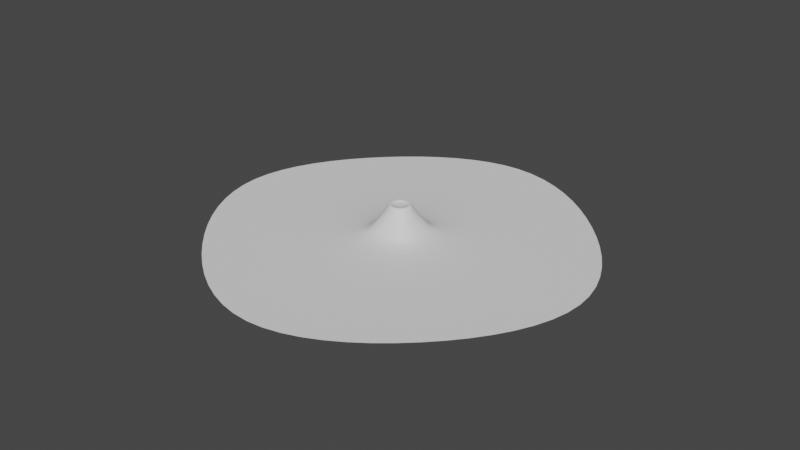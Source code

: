 # Source: AntAssets.blend  (saved by Blender 3.0.42; exported with 4.5.12 LTS)
import bpy
from mathutils import Matrix  # noqa: F401  (used for matrix-valued properties, if any)

bpy.ops.wm.read_factory_settings(use_empty=True)
scene = bpy.context.scene
scene.name = 'Scene'

# ---- collections
col_collection = bpy.data.collections.new('Collection'); scene.collection.children.link(col_collection)

# ---- world
world_world = bpy.data.worlds.new('World'); scene.world = world_world
world_world.use_nodes = True; world_world.node_tree.nodes.clear()
_N = world_world.node_tree.nodes; _L = world_world.node_tree.links
n0 = _N.new('ShaderNodeOutputWorld'); n0.name = 'World Output'; n0.location = (300, 300)
n1 = _N.new('ShaderNodeBackground'); n1.name = 'Background'; n1.location = (10, 300)
n1.inputs[0].default_value = (0.05088, 0.05088, 0.05088, 1.0)
_L.new(n1.outputs[0], n0.inputs[0])
n0.is_active_output = True
world_world.color = (0.05088, 0.05088, 0.05088)
world_world.use_sun_shadow = False
world_world.sun_shadow_jitter_overblur = 0.0

# ---- meshes
me_sphere = bpy.data.meshes.new('Sphere')
me_sphere.from_pydata([(0.0, 0.5, 2.388), (0.0, 0.866, 2.022), (0.0, 1.0, 1.522), (0.0, 0.866, 1.022), (0.0, 0.5, 0.8528), (0.3536, 0.3536, 2.388), (0.6124, 0.6124, 2.022), (0.7071, 0.7071, 1.522), (0.6124, 0.6124, 1.022), (0.3536, 0.3536, 0.8528), (0.5, -1.868e-08, 2.388), (0.866, 1.112e-08, 2.022), (1.0, 1.112e-08, 1.522), (0.866, -1.868e-08, 1.022), (0.5, -2.498e-08, 0.8528), (0.3536, -0.3536, 2.388), (0.6124, -0.6124, 2.022), (0.7071, -0.7071, 1.522), (0.6124, -0.6124, 1.022), (0.3536, -0.3536, 0.8528), (-2.759e-08, -0.5, 2.388), (3.201e-08, -0.866, 2.022), (2.213e-09, -1.0, 1.522), (3.201e-08, -0.866, 1.022), (2.213e-09, -0.5, 0.8528), (-6.182e-08, -8.271e-08, 2.522), (0.0, 0.5, 0.6488), (0.0, 0.866, 0.4639), (0.0, 1.0, 0.0), (0.3536, 0.3536, 0.6488), (0.6124, 0.6124, 0.4639), (0.7071, 0.7071, 0.0), (0.5, -9.471e-08, 0.6488), (0.866, -5.698e-08, 0.4639), (1.0, -5.698e-08, 0.0), (0.3536, -0.3536, 0.6488), (0.6124, -0.6124, 0.4639), (0.7071, -0.7071, 0.0), (-2.759e-08, -0.5, 0.6488), (3.201e-08, -0.866, 0.4639), (2.213e-09, -1.0, 0.0), (2.569, -0.8319, 0.0), (2.386, -1.272, 0.0), (2.569, -0.8319, 0.3397), (2.386, -1.272, 0.3397), (0.7214, -0.06572, 0.0), (0.5386, -0.5063, 0.0), (0.7214, -0.06572, 0.3397), (0.5386, -0.5063, 0.3397), (0.5386, -0.5063, 1.842), (0.7214, -0.06572, 1.842), (0.5386, -0.5063, 1.242), (0.7214, -0.06572, 1.242), (2.386, -1.272, 1.842), (2.569, -0.8319, 1.842), (2.386, -1.272, 1.242), (2.569, -0.8319, 1.242), (0.0, 0.5, -2.388), (0.0, 0.866, -2.022), (0.0, 1.0, -1.522), (0.0, 0.866, -1.022), (0.0, 0.5, -0.8528), (0.3536, 0.3536, -2.388), (0.6124, 0.6124, -2.022), (0.7071, 0.7071, -1.522), (0.6124, 0.6124, -1.022), (0.3536, 0.3536, -0.8528), (0.5, -1.868e-08, -2.388), (0.866, 1.112e-08, -2.022), (1.0, 1.112e-08, -1.522), (0.866, -1.868e-08, -1.022), (0.5, -2.498e-08, -0.8528), (0.3536, -0.3536, -2.388), (0.6124, -0.6124, -2.022), (0.7071, -0.7071, -1.522), (0.6124, -0.6124, -1.022), (0.3536, -0.3536, -0.8528), (-2.759e-08, -0.5, -2.388), (3.201e-08, -0.866, -2.022), (2.213e-09, -1.0, -1.522), (3.201e-08, -0.866, -1.022), (2.213e-09, -0.5, -0.8528), (-6.182e-08, -8.271e-08, -2.522), (0.0, 0.5, -0.6488), (0.0, 0.866, -0.4639), (0.3536, 0.3536, -0.6488), (0.6124, 0.6124, -0.4639), (0.5, -9.471e-08, -0.6488), (0.866, -5.698e-08, -0.4639), (0.3536, -0.3536, -0.6488), (0.6124, -0.6124, -0.4639), (-2.759e-08, -0.5, -0.6488), (3.201e-08, -0.866, -0.4639), (2.569, -0.8319, -0.3397), (2.386, -1.272, -0.3397), (0.7214, -0.06572, -0.3397), (0.5386, -0.5063, -0.3397), (0.5386, -0.5063, -1.842), (0.7214, -0.06572, -1.842), (0.5386, -0.5063, -1.242), (0.7214, -0.06572, -1.242), (2.386, -1.272, -1.842), (2.569, -0.8319, -1.842), (2.386, -1.272, -1.242), (2.569, -0.8319, -1.242), (9.053e-08, 1.33, 2.614), (0.3963, 1.33, 2.535), (0.7323, 1.33, 2.311), (0.9568, 1.33, 1.975), (1.036, 1.33, 1.578), (9.053e-08, 2.593, 2.614), (0.7323, 2.593, 2.311), (1.036, 2.593, 1.578), (9.053e-08, 2.032, 2.614), (0.3963, 2.032, 2.535), (0.7323, 2.032, 2.311), (0.9568, 2.032, 1.975), (1.036, 2.032, 1.578), (9.053e-08, 1.33, 0.5427), (0.3963, 1.33, 0.6215), (0.7323, 1.33, 0.846), (0.9568, 1.33, 1.182), (9.053e-08, 2.593, 0.5427), (0.7323, 2.593, 0.846), (9.053e-08, 2.032, 0.5427), (0.3963, 2.032, 0.6215), (0.7323, 2.032, 0.846), (0.9568, 2.032, 1.182), (0.0, 1.33, 2.712), (0.4346, 1.33, 2.627), (0.803, 1.33, 2.381), (1.049, 1.33, 2.013), (1.136, 1.33, 1.578), (0.0, 2.593, 2.712), (0.803, 2.593, 2.381), (1.136, 2.593, 1.578), (0.0, 2.032, 2.712), (0.4346, 2.032, 2.627), (0.803, 2.032, 2.381), (1.049, 2.032, 2.013), (1.136, 2.032, 1.578), (0.0, 1.33, 0.4446), (0.4346, 1.33, 0.5291), (0.803, 1.33, 0.7753), (1.049, 1.33, 1.144), (0.0, 2.593, 0.4446), (0.803, 2.593, 0.7753), (0.0, 2.032, 0.4446), (0.4346, 2.032, 0.5291), (0.803, 2.032, 0.7753), (1.049, 2.032, 1.144)], [], [(3, 2, 7, 8), (1, 0, 5, 6), (4, 3, 8, 9), (2, 1, 6, 7), (0, 25, 5), (9, 8, 13, 14), (7, 6, 11, 12), (5, 25, 10), (8, 7, 12, 13), (6, 5, 10, 11), (14, 13, 18, 19), (12, 11, 16, 17), (10, 25, 15), (13, 12, 17, 18), (11, 10, 15, 16), (19, 18, 23, 24), (17, 16, 21, 22), (15, 25, 20), (18, 17, 22, 23), (16, 15, 20, 21), (27, 26, 29, 30), (28, 27, 30, 31), (38, 35, 19, 24), (31, 30, 33, 34), (30, 29, 32, 33), (34, 33, 36, 37), (33, 32, 35, 36), (37, 36, 39, 40), (36, 35, 38, 39), (46, 42, 44, 48), (32, 29, 9, 14), (29, 26, 4, 9), (41, 45, 47, 43), (44, 43, 47, 48), (42, 41, 43, 44), (46, 45, 41, 42), (48, 47, 45, 46), (35, 32, 14, 19), (49, 50, 52, 51), (51, 52, 56, 55), (55, 56, 54, 53), (53, 54, 50, 49), (51, 55, 53, 49), (56, 52, 50, 54), (60, 65, 64, 59), (58, 63, 62, 57), (61, 66, 65, 60), (59, 64, 63, 58), (57, 62, 82), (66, 71, 70, 65), (64, 69, 68, 63), (62, 67, 82), (65, 70, 69, 64), (63, 68, 67, 62), (71, 76, 75, 70), (69, 74, 73, 68), (67, 72, 82), (70, 75, 74, 69), (68, 73, 72, 67), (76, 81, 80, 75), (74, 79, 78, 73), (72, 77, 82), (75, 80, 79, 74), (73, 78, 77, 72), (84, 86, 85, 83), (28, 31, 86, 84), (91, 81, 76, 89), (31, 34, 88, 86), (86, 88, 87, 85), (34, 37, 90, 88), (88, 90, 89, 87), (37, 40, 92, 90), (90, 92, 91, 89), (46, 96, 94, 42), (87, 71, 66, 85), (85, 66, 61, 83), (41, 93, 95, 45), (94, 96, 95, 93), (42, 94, 93, 41), (96, 46, 45, 95), (89, 76, 71, 87), (97, 99, 100, 98), (99, 103, 104, 100), (103, 101, 102, 104), (101, 97, 98, 102), (99, 97, 101, 103), (104, 102, 98, 100), (114, 113, 110), (114, 111, 115), (109, 108, 116, 117), (108, 107, 115, 116), (107, 106, 114, 115), (106, 105, 113, 114), (115, 111, 116), (117, 116, 112), (125, 122, 124), (125, 126, 123), (109, 117, 127, 121), (121, 127, 126, 120), (120, 126, 125, 119), (119, 125, 124, 118), (126, 127, 123), (117, 112, 127), (137, 133, 136), (137, 138, 134), (132, 140, 139, 131), (131, 139, 138, 130), (130, 138, 137, 129), (129, 137, 136, 128), (138, 139, 134), (140, 135, 139), (148, 147, 145), (148, 146, 149), (132, 144, 150, 140), (144, 143, 149, 150), (143, 142, 148, 149), (142, 141, 147, 148), (149, 146, 150), (140, 150, 135), (105, 106, 129, 128), (106, 107, 130, 129), (107, 108, 131, 130), (108, 109, 132, 131), (111, 114, 137, 134), (113, 105, 128, 136), (114, 110, 133, 137), (110, 113, 136, 133), (116, 111, 134, 139), (112, 116, 139, 135), (119, 118, 141, 142), (120, 119, 142, 143), (121, 120, 143, 144), (109, 121, 144, 132), (125, 123, 146, 148), (118, 124, 147, 141), (122, 125, 148, 145), (124, 122, 145, 147), (123, 127, 150, 146), (127, 112, 135, 150)])
_uv = me_sphere.uv_layers.new(name='UVMap')
_uv.uv.foreach_set('vector', [0.75, 0.3333, 0.75, 0.5, 0.625, 0.5, 0.625, 0.3333, 0.75, 0.6667, 0.75, 0.8333, 0.625, 0.8333, 0.625, 0.6667, 0.75, 0.1667, 0.75, 0.3333, 0.625, 0.3333, 0.625, 0.1667, 0.75, 0.5, 0.75, 0.6667, 0.625, 0.6667, 0.625, 0.5, 0.75, 0.8333, 0.6875, 1.0, 0.625, 0.8333, 0.625, 0.1667, 0.625, 0.3333, 0.5, 0.3333, 0.5, 0.1667, 0.625, 0.5, 0.625, 0.6667, 0.5, 0.6667, 0.5, 0.5, 0.625, 0.8333, 0.5625, 1.0, 0.5, 0.8333, 0.625, 0.3333, 0.625, 0.5, 0.5, 0.5, 0.5, 0.3333, 0.625, 0.6667, 0.625, 0.8333, 0.5, 0.8333, 0.5, 0.6667, 0.5, 0.1667, 0.5, 0.3333, 0.375, 0.3333, 0.375, 0.1667, 0.5, 0.5, 0.5, 0.6667, 0.375, 0.6667, 0.375, 0.5, 0.5, 0.8333, 0.4375, 1.0, 0.375, 0.8333, 0.5, 0.3333, 0.5, 0.5, 0.375, 0.5, 0.375, 0.3333, 0.5, 0.6667, 0.5, 0.8333, 0.375, 0.8333, 0.375, 0.6667, 0.375, 0.1667, 0.375, 0.3333, 0.25, 0.3333, 0.25, 0.1667, 0.375, 0.5, 0.375, 0.6667, 0.25, 0.6667, 0.25, 0.5, 0.375, 0.8333, 0.3125, 1.0, 0.25, 0.8333, 0.375, 0.3333, 0.375, 0.5, 0.25, 0.5, 0.25, 0.3333, 0.375, 0.6667, 0.375, 0.8333, 0.25, 0.8333, 0.25, 0.6667, 0.75, 0.6667, 0.75, 0.8333, 0.625, 0.8333, 0.625, 0.6667, 0.75, 0.5, 0.75, 0.6667, 0.625, 0.6667, 0.625, 0.5, 0.25, 0.8333, 0.375, 0.8333, 0.375, 0.1667, 0.25, 0.1667, 0.625, 0.5, 0.625, 0.6667, 0.5, 0.6667, 0.5, 0.5, 0.625, 0.6667, 0.625, 0.8333, 0.5, 0.8333, 0.5, 0.6667, 0.5, 0.5, 0.5, 0.6667, 0.375, 0.6667, 0.375, 0.5, 0.5, 0.6667, 0.5, 0.8333, 0.375, 0.8333, 0.375, 0.6667, 0.375, 0.5, 0.375, 0.6667, 0.25, 0.6667, 0.25, 0.5, 0.375, 0.6667, 0.375, 0.8333, 0.25, 0.8333, 0.25, 0.6667, 0.125, 0.5, 0.375, 0.5, 0.375, 0.75, 0.125, 0.75, 0.5, 0.8333, 0.625, 0.8333, 0.625, 0.1667, 0.5, 0.1667, 0.625, 0.8333, 0.75, 0.8333, 0.75, 0.1667, 0.625, 0.1667, 0.625, 0.5, 0.875, 0.5, 0.875, 0.75, 0.625, 0.75, 0.375, 0.75, 0.625, 0.75, 0.625, 1.0, 0.375, 1.0, 0.375, 0.5, 0.625, 0.5, 0.625, 0.75, 0.375, 0.75, 0.375, 0.25, 0.625, 0.25, 0.625, 0.5, 0.375, 0.5, 0.375, 0.0, 0.625, 0.0, 0.625, 0.25, 0.375, 0.25, 0.375, 0.8333, 0.5, 0.8333, 0.5, 0.1667, 0.375, 0.1667, 0.375, 0.0, 0.625, 0.0, 0.625, 0.25, 0.375, 0.25, 0.375, 0.25, 0.625, 0.25, 0.625, 0.5, 0.375, 0.5, 0.375, 0.5, 0.625, 0.5, 0.625, 0.75, 0.375, 0.75, 0.375, 0.75, 0.625, 0.75, 0.625, 1.0, 0.375, 1.0, 0.125, 0.5, 0.375, 0.5, 0.375, 0.75, 0.125, 0.75, 0.625, 0.5, 0.875, 0.5, 0.875, 0.75, 0.625, 0.75, 0.75, 0.3333, 0.625, 0.3333, 0.625, 0.5, 0.75, 0.5, 0.75, 0.6667, 0.625, 0.6667, 0.625, 0.8333, 0.75, 0.8333, 0.75, 0.1667, 0.625, 0.1667, 0.625, 0.3333, 0.75, 0.3333, 0.75, 0.5, 0.625, 0.5, 0.625, 0.6667, 0.75, 0.6667, 0.75, 0.8333, 0.625, 0.8333, 0.6875, 1.0, 0.625, 0.1667, 0.5, 0.1667, 0.5, 0.3333, 0.625, 0.3333, 0.625, 0.5, 0.5, 0.5, 0.5, 0.6667, 0.625, 0.6667, 0.625, 0.8333, 0.5, 0.8333, 0.5625, 1.0, 0.625, 0.3333, 0.5, 0.3333, 0.5, 0.5, 0.625, 0.5, 0.625, 0.6667, 0.5, 0.6667, 0.5, 0.8333, 0.625, 0.8333, 0.5, 0.1667, 0.375, 0.1667, 0.375, 0.3333, 0.5, 0.3333, 0.5, 0.5, 0.375, 0.5, 0.375, 0.6667, 0.5, 0.6667, 0.5, 0.8333, 0.375, 0.8333, 0.4375, 1.0, 0.5, 0.3333, 0.375, 0.3333, 0.375, 0.5, 0.5, 0.5, 0.5, 0.6667, 0.375, 0.6667, 0.375, 0.8333, 0.5, 0.8333, 0.375, 0.1667, 0.25, 0.1667, 0.25, 0.3333, 0.375, 0.3333, 0.375, 0.5, 0.25, 0.5, 0.25, 0.6667, 0.375, 0.6667, 0.375, 0.8333, 0.25, 0.8333, 0.3125, 1.0, 0.375, 0.3333, 0.25, 0.3333, 0.25, 0.5, 0.375, 0.5, 0.375, 0.6667, 0.25, 0.6667, 0.25, 0.8333, 0.375, 0.8333, 0.75, 0.6667, 0.625, 0.6667, 0.625, 0.8333, 0.75, 0.8333, 0.75, 0.5, 0.625, 0.5, 0.625, 0.6667, 0.75, 0.6667, 0.25, 0.8333, 0.25, 0.1667, 0.375, 0.1667, 0.375, 0.8333, 0.625, 0.5, 0.5, 0.5, 0.5, 0.6667, 0.625, 0.6667, 0.625, 0.6667, 0.5, 0.6667, 0.5, 0.8333, 0.625, 0.8333, 0.5, 0.5, 0.375, 0.5, 0.375, 0.6667, 0.5, 0.6667, 0.5, 0.6667, 0.375, 0.6667, 0.375, 0.8333, 0.5, 0.8333, 0.375, 0.5, 0.25, 0.5, 0.25, 0.6667, 0.375, 0.6667, 0.375, 0.6667, 0.25, 0.6667, 0.25, 0.8333, 0.375, 0.8333, 0.125, 0.5, 0.125, 0.75, 0.375, 0.75, 0.375, 0.5, 0.5, 0.8333, 0.5, 0.1667, 0.625, 0.1667, 0.625, 0.8333, 0.625, 0.8333, 0.625, 0.1667, 0.75, 0.1667, 0.75, 0.8333, 0.625, 0.5, 0.625, 0.75, 0.875, 0.75, 0.875, 0.5, 0.375, 0.75, 0.375, 1.0, 0.625, 1.0, 0.625, 0.75, 0.375, 0.5, 0.375, 0.75, 0.625, 0.75, 0.625, 0.5, 0.375, 0.0, 0.375, 0.25, 0.625, 0.25, 0.625, 0.0, 0.375, 0.8333, 0.375, 0.1667, 0.5, 0.1667, 0.5, 0.8333, 0.375, 0.0, 0.375, 0.25, 0.625, 0.25, 0.625, 0.0, 0.375, 0.25, 0.375, 0.5, 0.625, 0.5, 0.625, 0.25, 0.375, 0.5, 0.375, 0.75, 0.625, 0.75, 0.625, 0.5, 0.375, 0.75, 0.375, 1.0, 0.625, 1.0, 0.625, 0.75, 0.125, 0.5, 0.125, 0.75, 0.375, 0.75, 0.375, 0.5, 0.625, 0.5, 0.625, 0.75, 0.875, 0.75, 0.875, 0.5, 0.0, 0.0, 0.0, 0.0, 0.0, 0.0, 0.0, 0.0, 0.0, 0.0, 0.0, 0.0, 0.0, 0.0, 0.0, 0.0, 0.0, 0.0, 0.0, 0.0, 0.0, 0.0, 0.0, 0.0, 0.0, 0.0, 0.0, 0.0, 0.0, 0.0, 0.0, 0.0, 0.0, 0.0, 0.0, 0.0, 0.0, 0.0, 0.0, 0.0, 0.0, 0.0, 0.0, 0.0, 0.0, 0.0, 0.0, 0.0, 0.0, 0.0, 0.0, 0.0, 0.0, 0.0, 0.0, 0.0, 0.0, 0.0, 0.0, 0.0, 0.0, 0.0, 0.0, 0.0, 0.0, 0.0, 0.0, 0.0, 0.0, 0.0, 0.0, 0.0, 0.0, 0.0, 0.0, 0.0, 0.0, 0.0, 0.0, 0.0, 0.0, 0.0, 0.0, 0.0, 0.0, 0.0, 0.0, 0.0, 0.0, 0.0, 0.0, 0.0, 0.0, 0.0, 0.0, 0.0, 0.0, 0.0, 0.0, 0.0, 0.0, 0.0, 0.0, 0.0, 0.0, 0.0, 0.0, 0.0, 0.0, 0.0, 0.0, 0.0, 0.0, 0.0, 0.0, 0.0, 0.0, 0.0, 0.0, 0.0, 0.0, 0.0, 0.0, 0.0, 0.0, 0.0, 0.0, 0.0, 0.0, 0.0, 0.0, 0.0, 0.0, 0.0, 0.0, 0.0, 0.0, 0.0, 0.0, 0.0, 0.0, 0.0, 0.0, 0.0, 0.0, 0.0, 0.0, 0.0, 0.0, 0.0, 0.0, 0.0, 0.0, 0.0, 0.0, 0.0, 0.0, 0.0, 0.0, 0.0, 0.0, 0.0, 0.0, 0.0, 0.0, 0.0, 0.0, 0.0, 0.0, 0.0, 0.0, 0.0, 0.0, 0.0, 0.0, 0.0, 0.0, 0.0, 0.0, 0.0, 0.0, 0.0, 0.0, 0.0, 0.0, 0.0, 0.0, 0.0, 0.0, 0.0, 0.0, 0.0, 0.0, 0.0, 0.0, 0.0, 0.0, 0.0, 0.0, 0.0, 0.0, 0.0, 0.0, 0.0, 0.0, 0.0, 0.0, 0.0, 0.0, 0.0, 0.0, 0.0, 0.0, 0.0, 0.0, 0.0, 0.0, 0.0, 0.0, 0.0, 0.0, 0.0, 0.0, 0.0, 0.0, 0.0, 0.0, 0.0, 0.0, 0.0, 0.0, 0.0, 0.0, 0.0, 0.0, 0.0, 0.0, 0.0, 0.0, 0.0, 0.0, 0.0, 0.0, 0.0, 0.0, 0.0, 0.0, 0.0, 0.0, 0.0, 0.0, 0.0, 0.0, 0.0, 0.0, 0.0, 0.0, 0.0, 0.0, 0.0, 0.0, 0.0, 0.0, 0.0, 0.0, 0.0, 0.0, 0.0, 0.0, 0.0, 0.0, 0.0, 0.0, 0.0, 0.0, 0.0, 0.0, 0.0, 0.0, 0.0, 0.0, 0.0, 0.0, 0.0, 0.0, 0.0, 0.0, 0.0, 0.0, 0.0, 0.0, 0.0, 0.0, 0.0, 0.0, 0.0, 0.0, 0.0, 0.0, 0.0, 0.0, 0.0, 0.0, 0.0, 0.0, 0.0, 0.0, 0.0, 0.0, 0.0, 0.0, 0.0, 0.0, 0.0, 0.0, 0.0, 0.0, 0.0, 0.0, 0.0, 0.0, 0.0, 0.0, 0.0, 0.0, 0.0, 0.0, 0.0, 0.0, 0.0, 0.0, 0.0, 0.0, 0.0, 0.0, 0.0, 0.0, 0.0, 0.0, 0.0, 0.0, 0.0, 0.0, 0.0, 0.0, 0.0, 0.0, 0.0, 0.0, 0.0, 0.0, 0.0, 0.0, 0.0, 0.0, 0.0, 0.0, 0.0, 0.0, 0.0, 0.0, 0.0, 0.0, 0.0, 0.0, 0.0, 0.0, 0.0, 0.0, 0.0, 0.0, 0.0, 0.0, 0.0, 0.0, 0.0, 0.0, 0.0, 0.0, 0.0, 0.0, 0.0, 0.0, 0.0])
me_sphere.use_remesh_fix_poles = True
me_sphere.use_remesh_preserve_attributes = False
me_sphere.update()
me_cube = bpy.data.meshes.new('Cube')
me_cube.from_pydata([(2.724, -2.724, -1.0), (0.7, -0.7, 1.987), (3.024, 0.0, -1.0), (1.0, 0.0, 1.987), (0.0, -3.024, -1.0), (0.0, -1.0, 1.987), (0.0, 0.0, 1.689), (1.818, -1.818, 0.0), (2.118, 0.0, 0.0), (0.0, -2.118, 0.0), (0.9679, -0.9679, 1.182), (1.268, 0.0, 1.182), (0.0, -1.268, 1.182), (0.5, 0.0, 1.689), (0.0, -0.5, 1.689), (0.4409, -0.4409, 1.689), (11.9, -11.9, -1.0), (19.4, 0.0, -1.0), (0.0, -19.4, -1.0)], [], [(11, 3, 1, 10), (14, 5, 1, 15), (10, 1, 5, 12), (0, 7, 9, 4), (2, 8, 7, 0), (7, 10, 12, 9), (8, 11, 10, 7), (13, 6, 15), (6, 14, 15), (3, 13, 15, 1), (2, 0, 16, 17), (0, 4, 18, 16)])
_uv = me_cube.uv_layers.new(name='UVMap')
_uv.uv.foreach_set('vector', [0.5625, 0.625, 0.625, 0.625, 0.625, 0.75, 0.5625, 0.75, 0.75, 0.6875, 0.75, 0.75, 0.625, 0.75, 0.6713, 0.7037, 0.5625, 0.75, 0.625, 0.75, 0.625, 0.875, 0.5625, 0.875, 0.375, 0.75, 0.5, 0.75, 0.5, 0.875, 0.375, 0.875, 0.375, 0.625, 0.5, 0.625, 0.5, 0.75, 0.375, 0.75, 0.5, 0.75, 0.5625, 0.75, 0.5625, 0.875, 0.5, 0.875, 0.5, 0.625, 0.5625, 0.625, 0.5625, 0.75, 0.5, 0.75, 0.6875, 0.625, 0.75, 0.625, 0.6713, 0.7037, 0.75, 0.625, 0.75, 0.6875, 0.6713, 0.7037, 0.625, 0.625, 0.6875, 0.625, 0.6713, 0.7037, 0.625, 0.75, 0.375, 0.625, 0.375, 0.75, 0.375, 0.75, 0.375, 0.625, 0.375, 0.75, 0.375, 0.875, 0.375, 0.875, 0.375, 0.75])
me_cube.use_remesh_fix_poles = True
me_cube.use_remesh_preserve_attributes = False
me_cube.update()
me_icosphere = bpy.data.meshes.new('Icosphere')
me_icosphere.from_pydata([(0.0, 0.0, -1.0), (0.7236, -0.5257, -0.4472), (-0.2764, -0.8506, -0.4472), (-0.8944, 0.0, -0.4472), (-0.2764, 0.8506, -0.4472), (0.7236, 0.5257, -0.4472), (0.2764, -0.8506, 0.4472), (-0.7236, -0.5257, 0.4472), (-0.7236, 0.5257, 0.4472), (0.2764, 0.8506, 0.4472), (0.8944, 0.0, 0.4472), (0.0, 0.0, 1.0), (-0.1625, -0.5, -0.8507), (0.4253, -0.309, -0.8507), (0.2629, -0.809, -0.5257), (0.8506, 0.0, -0.5257), (0.4253, 0.309, -0.8507), (-0.5257, 0.0, -0.8507), (-0.6882, -0.5, -0.5257), (-0.1625, 0.5, -0.8507), (-0.6882, 0.5, -0.5257), (0.2629, 0.809, -0.5257), (0.9511, -0.309, 0.0), (0.9511, 0.309, 0.0), (0.0, -1.0, 0.0), (0.5878, -0.809, 0.0), (-0.9511, -0.309, 0.0), (-0.5878, -0.809, 0.0), (-0.5878, 0.809, 0.0), (-0.9511, 0.309, 0.0), (0.5878, 0.809, 0.0), (0.0, 1.0, 0.0), (0.6882, -0.5, 0.5257), (-0.2629, -0.809, 0.5257), (-0.8506, 0.0, 0.5257), (-0.2629, 0.809, 0.5257), (0.6882, 0.5, 0.5257), (0.1625, -0.5, 0.8507), (0.5257, 0.0, 0.8507), (-0.4253, -0.309, 0.8507), (-0.4253, 0.309, 0.8507), (0.1625, 0.5, 0.8507), (-4.712e-09, 0.4629, -2.982), (-4.712e-09, 0.4629, -0.5362), (0.1772, 0.4277, -2.982), (0.1772, 0.4277, -0.5362), (0.3273, 0.3273, -2.982), (0.3273, 0.3273, -0.5362), (0.4277, 0.1772, -2.982), (0.4277, 0.1772, -0.5362), (0.4629, -1.552e-08, -2.982), (0.4629, -1.552e-08, -0.5362), (0.4277, -0.1772, -2.982), (0.4277, -0.1772, -0.5362), (0.3273, -0.3273, -2.982), (0.3273, -0.3273, -0.5362), (0.1772, -0.4277, -2.982), (0.1772, -0.4277, -0.5362), (-4.518e-08, -0.4629, -2.982), (-4.518e-08, -0.4629, -0.5362), (-0.1772, -0.4277, -2.982), (-0.1772, -0.4277, -0.5362), (-0.3273, -0.3273, -2.982), (-0.3273, -0.3273, -0.5362), (-0.4277, -0.1772, -2.982), (-0.4277, -0.1772, -0.5362), (-0.4629, 1.023e-08, -2.982), (-0.4629, 1.023e-08, -0.5362), (-0.4277, 0.1772, -2.982), (-0.4277, 0.1772, -0.5362), (-0.3273, 0.3273, -2.982), (-0.3273, 0.3273, -0.5362), (-0.1772, 0.4277, -2.982), (-0.1772, 0.4277, -0.5362), (0.5886, -0.6227, -1.296), (1.106, -0.9989, -0.9001), (0.3908, -1.231, -0.9001), (-0.0514, -0.6227, -0.9001), (0.3908, -0.01404, -0.9001), (1.106, -0.2465, -0.9001), (0.7864, -1.231, -0.2601), (0.07082, -0.9989, -0.2601), (0.07082, -0.2465, -0.2601), (0.7864, -0.01404, -0.2601), (1.229, -0.6227, -0.2601), (0.5886, -0.6227, 0.1355), (0.4724, -0.9805, -1.189), (0.8929, -0.8438, -1.189), (0.7767, -1.202, -0.9563), (1.197, -0.6227, -0.9563), (0.8929, -0.4016, -1.189), (0.2124, -0.6227, -1.189), (0.09617, -0.9805, -0.9563), (0.4724, -0.265, -1.189), (0.09617, -0.2649, -0.9563), (0.7767, -0.04384, -0.9563), (1.269, -0.8438, -0.5801), (1.269, -0.4016, -0.5801), (0.5886, -1.338, -0.5801), (1.009, -1.202, -0.5801), (-0.09193, -0.8438, -0.5801), (0.168, -1.202, -0.5801), (0.168, -0.04383, -0.5801), (-0.09193, -0.4016, -0.5801), (1.009, -0.04383, -0.5801), (0.5886, 0.09282, -0.5801), (1.081, -0.9805, -0.2039), (0.4005, -1.202, -0.2039), (-0.02008, -0.6227, -0.2039), (0.4005, -0.04384, -0.2039), (1.081, -0.2649, -0.2039), (0.7048, -0.9805, 0.02861), (0.9648, -0.6227, 0.02861), (0.2843, -0.8438, 0.02861), (0.2843, -0.4016, 0.02861), (0.7048, -0.265, 0.02861), (-0.6654, 0.2986, -1.867), (0.0374, -0.212, -1.33), (-0.9338, -0.5276, -1.33), (-1.534, 0.2986, -1.33), (-0.9338, 1.125, -1.33), (0.0374, 0.8091, -1.33), (-0.3969, -0.5276, -0.4614), (-1.368, -0.212, -0.4614), (-1.368, 0.8091, -0.4614), (-0.3969, 1.125, -0.4614), (0.2033, 0.2986, -0.4614), (-0.6654, 0.2986, 0.07551), (-0.8231, -0.187, -1.722), (-0.2523, -0.001547, -1.722), (-0.4101, -0.4871, -1.406), (0.1608, 0.2986, -1.406), (-0.2523, 0.5987, -1.722), (-1.176, 0.2986, -1.722), (-1.334, -0.187, -1.406), (-0.8231, 0.7842, -1.722), (-1.334, 0.7842, -1.406), (-0.4101, 1.084, -1.406), (0.2583, -0.001549, -0.8957), (0.2583, 0.5987, -0.8957), (-0.6654, -0.6726, -0.8957), (-0.09451, -0.4872, -0.8957), (-1.589, -0.001549, -0.8957), (-1.236, -0.4872, -0.8957), (-1.236, 1.084, -0.8957), (-1.589, 0.5987, -0.8957), (-0.09451, 1.084, -0.8957), (-0.6654, 1.27, -0.8957), (0.002998, -0.187, -0.3851), (-0.9207, -0.4871, -0.3851), (-1.492, 0.2986, -0.3851), (-0.9207, 1.084, -0.3851), (0.002998, 0.7842, -0.3851), (-0.5076, -0.187, -0.06954), (-0.1548, 0.2986, -0.06954), (-1.078, -0.001547, -0.06954), (-1.078, 0.5987, -0.06954), (-0.5076, 0.7842, -0.06954), (-4.712e-09, 0.4629, -2.905), (0.1772, 0.4277, -2.905), (0.3273, 0.3273, -2.905), (0.4277, 0.1772, -2.905), (0.4629, -1.552e-08, -2.905), (0.4277, -0.1772, -2.905), (0.3273, -0.3273, -2.905), (0.1772, -0.4277, -2.905), (-4.518e-08, -0.4629, -2.905), (-0.1772, -0.4277, -2.905), (-0.3273, -0.3273, -2.905), (-0.4277, -0.1772, -2.905), (-0.4629, 1.023e-08, -2.905), (-0.4277, 0.1772, -2.905), (-0.3273, 0.3273, -2.905), (-0.1772, 0.4277, -2.905), (-4.712e-09, 0.4629, -0.8366), (0.1772, 0.4277, -0.8366), (0.3273, 0.3273, -0.8366), (0.4277, 0.1772, -0.8366), (0.4629, -1.552e-08, -0.8366), (0.4277, -0.1772, -0.8366), (0.3273, -0.3273, -0.8366), (0.1772, -0.4277, -0.8366), (-4.518e-08, -0.4629, -0.8366), (-0.1772, -0.4277, -0.8366), (-0.3273, -0.3273, -0.8366), (-0.4277, -0.1772, -0.8366), (-0.4629, 1.023e-08, -0.8366), (-0.4277, 0.1772, -0.8366), (-0.3273, 0.3273, -0.8366), (-0.1772, 0.4277, -0.8366)], [], [(0, 13, 12), (1, 13, 15), (0, 12, 17), (0, 17, 19), (0, 19, 16), (1, 15, 22), (2, 14, 24), (3, 18, 26), (4, 20, 28), (5, 21, 30), (1, 22, 25), (2, 24, 27), (3, 26, 29), (4, 28, 31), (5, 30, 23), (6, 32, 37), (7, 33, 39), (8, 34, 40), (9, 35, 41), (10, 36, 38), (38, 41, 11), (38, 36, 41), (36, 9, 41), (41, 40, 11), (41, 35, 40), (35, 8, 40), (40, 39, 11), (40, 34, 39), (34, 7, 39), (39, 37, 11), (39, 33, 37), (33, 6, 37), (37, 38, 11), (37, 32, 38), (32, 10, 38), (23, 36, 10), (23, 30, 36), (30, 9, 36), (31, 35, 9), (31, 28, 35), (28, 8, 35), (29, 34, 8), (29, 26, 34), (26, 7, 34), (27, 33, 7), (27, 24, 33), (24, 6, 33), (25, 32, 6), (25, 22, 32), (22, 10, 32), (30, 31, 9), (30, 21, 31), (21, 4, 31), (28, 29, 8), (28, 20, 29), (20, 3, 29), (26, 27, 7), (26, 18, 27), (18, 2, 27), (24, 25, 6), (24, 14, 25), (14, 1, 25), (22, 23, 10), (22, 15, 23), (15, 5, 23), (16, 21, 5), (16, 19, 21), (19, 4, 21), (19, 20, 4), (19, 17, 20), (17, 3, 20), (17, 18, 3), (17, 12, 18), (12, 2, 18), (15, 16, 5), (15, 13, 16), (13, 0, 16), (12, 14, 2), (12, 13, 14), (13, 1, 14), (174, 43, 45, 175), (175, 45, 47, 176), (176, 47, 49, 177), (177, 49, 51, 178), (178, 51, 53, 179), (179, 53, 55, 180), (180, 55, 57, 181), (181, 57, 59, 182), (182, 59, 61, 183), (183, 61, 63, 184), (184, 63, 65, 185), (185, 65, 67, 186), (186, 67, 69, 187), (187, 69, 71, 188), (45, 43, 73, 71, 69, 67, 65, 63, 61, 59, 57, 55, 53, 51, 49, 47), (188, 71, 73, 189), (189, 73, 43, 174), (42, 44, 46, 48, 50, 52, 54, 56, 58, 60, 62, 64, 66, 68, 70, 72), (74, 87, 86), (75, 87, 89), (74, 86, 91), (74, 91, 93), (74, 93, 90), (75, 89, 96), (76, 88, 98), (77, 92, 100), (78, 94, 102), (79, 95, 104), (75, 96, 99), (76, 98, 101), (77, 100, 103), (78, 102, 105), (79, 104, 97), (80, 106, 111), (81, 107, 113), (82, 108, 114), (83, 109, 115), (84, 110, 112), (112, 115, 85), (112, 110, 115), (110, 83, 115), (115, 114, 85), (115, 109, 114), (109, 82, 114), (114, 113, 85), (114, 108, 113), (108, 81, 113), (113, 111, 85), (113, 107, 111), (107, 80, 111), (111, 112, 85), (111, 106, 112), (106, 84, 112), (97, 110, 84), (97, 104, 110), (104, 83, 110), (105, 109, 83), (105, 102, 109), (102, 82, 109), (103, 108, 82), (103, 100, 108), (100, 81, 108), (101, 107, 81), (101, 98, 107), (98, 80, 107), (99, 106, 80), (99, 96, 106), (96, 84, 106), (104, 105, 83), (104, 95, 105), (95, 78, 105), (102, 103, 82), (102, 94, 103), (94, 77, 103), (100, 101, 81), (100, 92, 101), (92, 76, 101), (98, 99, 80), (98, 88, 99), (88, 75, 99), (96, 97, 84), (96, 89, 97), (89, 79, 97), (90, 95, 79), (90, 93, 95), (93, 78, 95), (93, 94, 78), (93, 91, 94), (91, 77, 94), (91, 92, 77), (91, 86, 92), (86, 76, 92), (89, 90, 79), (89, 87, 90), (87, 74, 90), (86, 88, 76), (86, 87, 88), (87, 75, 88), (116, 129, 128), (117, 129, 131), (116, 128, 133), (116, 133, 135), (116, 135, 132), (117, 131, 138), (118, 130, 140), (119, 134, 142), (120, 136, 144), (121, 137, 146), (117, 138, 141), (118, 140, 143), (119, 142, 145), (120, 144, 147), (121, 146, 139), (122, 148, 153), (123, 149, 155), (124, 150, 156), (125, 151, 157), (126, 152, 154), (154, 157, 127), (154, 152, 157), (152, 125, 157), (157, 156, 127), (157, 151, 156), (151, 124, 156), (156, 155, 127), (156, 150, 155), (150, 123, 155), (155, 153, 127), (155, 149, 153), (149, 122, 153), (153, 154, 127), (153, 148, 154), (148, 126, 154), (139, 152, 126), (139, 146, 152), (146, 125, 152), (147, 151, 125), (147, 144, 151), (144, 124, 151), (145, 150, 124), (145, 142, 150), (142, 123, 150), (143, 149, 123), (143, 140, 149), (140, 122, 149), (141, 148, 122), (141, 138, 148), (138, 126, 148), (146, 147, 125), (146, 137, 147), (137, 120, 147), (144, 145, 124), (144, 136, 145), (136, 119, 145), (142, 143, 123), (142, 134, 143), (134, 118, 143), (140, 141, 122), (140, 130, 141), (130, 117, 141), (138, 139, 126), (138, 131, 139), (131, 121, 139), (132, 137, 121), (132, 135, 137), (135, 120, 137), (135, 136, 120), (135, 133, 136), (133, 119, 136), (133, 134, 119), (133, 128, 134), (128, 118, 134), (131, 132, 121), (131, 129, 132), (129, 116, 132), (128, 130, 118), (128, 129, 130), (129, 117, 130), (72, 173, 158, 42), (70, 172, 173, 72), (68, 171, 172, 70), (66, 170, 171, 68), (64, 169, 170, 66), (62, 168, 169, 64), (60, 167, 168, 62), (58, 166, 167, 60), (56, 165, 166, 58), (54, 164, 165, 56), (52, 163, 164, 54), (50, 162, 163, 52), (48, 161, 162, 50), (46, 160, 161, 48), (44, 159, 160, 46), (42, 158, 159, 44), (173, 189, 174, 158), (172, 188, 189, 173), (171, 187, 188, 172), (170, 186, 187, 171), (169, 185, 186, 170), (168, 184, 185, 169), (167, 183, 184, 168), (166, 182, 183, 167), (165, 181, 182, 166), (164, 180, 181, 165), (163, 179, 180, 164), (162, 178, 179, 163), (161, 177, 178, 162), (160, 176, 177, 161), (159, 175, 176, 160), (158, 174, 175, 159)])
_uv = me_icosphere.uv_layers.new(name='UVMap')
_uv.uv.foreach_set('vector', [0.1818, 0.0, 0.2273, 0.07873, 0.1364, 0.07873, 0.2727, 0.1575, 0.3182, 0.07873, 0.3636, 0.1575, 0.9091, 0.0, 0.9545, 0.07873, 0.8636, 0.07873, 0.7273, 0.0, 0.7727, 0.07873, 0.6818, 0.07873, 0.5455, 0.0, 0.5909, 0.07873, 0.5, 0.07873, 0.2727, 0.1575, 0.3636, 0.1575, 0.3182, 0.2362, 0.09091, 0.1575, 0.1818, 0.1575, 0.1364, 0.2362, 0.8182, 0.1575, 0.9091, 0.1575, 0.8636, 0.2362, 0.6364, 0.1575, 0.7273, 0.1575, 0.6818, 0.2362, 0.4545, 0.1575, 0.5455, 0.1575, 0.5, 0.2362, 0.2727, 0.1575, 0.3182, 0.2362, 0.2273, 0.2362, 0.09091, 0.1575, 0.1364, 0.2362, 0.04546, 0.2362, 0.8182, 0.1575, 0.8636, 0.2362, 0.7727, 0.2362, 0.6364, 0.1575, 0.6818, 0.2362, 0.5909, 0.2362, 0.4545, 0.1575, 0.5, 0.2362, 0.4091, 0.2362, 0.1818, 0.3149, 0.2727, 0.3149, 0.2273, 0.3937, 0.0, 0.3149, 0.09091, 0.3149, 0.04546, 0.3937, 0.7273, 0.3149, 0.8182, 0.3149, 0.7727, 0.3937, 0.5455, 0.3149, 0.6364, 0.3149, 0.5909, 0.3937, 0.3636, 0.3149, 0.4545, 0.3149, 0.4091, 0.3937, 0.4091, 0.3937, 0.5, 0.3937, 0.4545, 0.4724, 0.4091, 0.3937, 0.4545, 0.3149, 0.5, 0.3937, 0.4545, 0.3149, 0.5455, 0.3149, 0.5, 0.3937, 0.5909, 0.3937, 0.6818, 0.3937, 0.6364, 0.4724, 0.5909, 0.3937, 0.6364, 0.3149, 0.6818, 0.3937, 0.6364, 0.3149, 0.7273, 0.3149, 0.6818, 0.3937, 0.7727, 0.3937, 0.8636, 0.3937, 0.8182, 0.4724, 0.7727, 0.3937, 0.8182, 0.3149, 0.8636, 0.3937, 0.8182, 0.3149, 0.9091, 0.3149, 0.8636, 0.3937, 0.04546, 0.3937, 0.1364, 0.3937, 0.09091, 0.4724, 0.04546, 0.3937, 0.09091, 0.3149, 0.1364, 0.3937, 0.09091, 0.3149, 0.1818, 0.3149, 0.1364, 0.3937, 0.2273, 0.3937, 0.3182, 0.3937, 0.2727, 0.4724, 0.2273, 0.3937, 0.2727, 0.3149, 0.3182, 0.3937, 0.2727, 0.3149, 0.3636, 0.3149, 0.3182, 0.3937, 0.4091, 0.2362, 0.4545, 0.3149, 0.3636, 0.3149, 0.4091, 0.2362, 0.5, 0.2362, 0.4545, 0.3149, 0.5, 0.2362, 0.5455, 0.3149, 0.4545, 0.3149, 0.5909, 0.2362, 0.6364, 0.3149, 0.5455, 0.3149, 0.5909, 0.2362, 0.6818, 0.2362, 0.6364, 0.3149, 0.6818, 0.2362, 0.7273, 0.3149, 0.6364, 0.3149, 0.7727, 0.2362, 0.8182, 0.3149, 0.7273, 0.3149, 0.7727, 0.2362, 0.8636, 0.2362, 0.8182, 0.3149, 0.8636, 0.2362, 0.9091, 0.3149, 0.8182, 0.3149, 0.04546, 0.2362, 0.09091, 0.3149, 0.0, 0.3149, 0.04546, 0.2362, 0.1364, 0.2362, 0.09091, 0.3149, 0.1364, 0.2362, 0.1818, 0.3149, 0.09091, 0.3149, 0.2273, 0.2362, 0.2727, 0.3149, 0.1818, 0.3149, 0.2273, 0.2362, 0.3182, 0.2362, 0.2727, 0.3149, 0.3182, 0.2362, 0.3636, 0.3149, 0.2727, 0.3149, 0.5, 0.2362, 0.5909, 0.2362, 0.5455, 0.3149, 0.5, 0.2362, 0.5455, 0.1575, 0.5909, 0.2362, 0.5455, 0.1575, 0.6364, 0.1575, 0.5909, 0.2362, 0.6818, 0.2362, 0.7727, 0.2362, 0.7273, 0.3149, 0.6818, 0.2362, 0.7273, 0.1575, 0.7727, 0.2362, 0.7273, 0.1575, 0.8182, 0.1575, 0.7727, 0.2362, 0.8636, 0.2362, 0.9545, 0.2362, 0.9091, 0.3149, 0.8636, 0.2362, 0.9091, 0.1575, 0.9545, 0.2362, 0.9091, 0.1575, 1.0, 0.1575, 0.9545, 0.2362, 0.1364, 0.2362, 0.2273, 0.2362, 0.1818, 0.3149, 0.1364, 0.2362, 0.1818, 0.1575, 0.2273, 0.2362, 0.1818, 0.1575, 0.2727, 0.1575, 0.2273, 0.2362, 0.3182, 0.2362, 0.4091, 0.2362, 0.3636, 0.3149, 0.3182, 0.2362, 0.3636, 0.1575, 0.4091, 0.2362, 0.3636, 0.1575, 0.4545, 0.1575, 0.4091, 0.2362, 0.5, 0.07873, 0.5455, 0.1575, 0.4545, 0.1575, 0.5, 0.07873, 0.5909, 0.07873, 0.5455, 0.1575, 0.5909, 0.07873, 0.6364, 0.1575, 0.5455, 0.1575, 0.6818, 0.07873, 0.7273, 0.1575, 0.6364, 0.1575, 0.6818, 0.07873, 0.7727, 0.07873, 0.7273, 0.1575, 0.7727, 0.07873, 0.8182, 0.1575, 0.7273, 0.1575, 0.8636, 0.07873, 0.9091, 0.1575, 0.8182, 0.1575, 0.8636, 0.07873, 0.9545, 0.07873, 0.9091, 0.1575, 0.9545, 0.07873, 1.0, 0.1575, 0.9091, 0.1575, 0.3636, 0.1575, 0.4091, 0.07873, 0.4545, 0.1575, 0.3636, 0.1575, 0.3182, 0.07873, 0.4091, 0.07873, 0.3182, 0.07873, 0.3636, 0.0, 0.4091, 0.07873, 0.1364, 0.07873, 0.1818, 0.1575, 0.09091, 0.1575, 0.1364, 0.07873, 0.2273, 0.07873, 0.1818, 0.1575, 0.2273, 0.07873, 0.2727, 0.1575, 0.1818, 0.1575, 1.0, 0.9386, 1.0, 1.0, 0.9375, 1.0, 0.9375, 0.9386, 0.9375, 0.9386, 0.9375, 1.0, 0.875, 1.0, 0.875, 0.9386, 0.875, 0.9386, 0.875, 1.0, 0.8125, 1.0, 0.8125, 0.9386, 0.8125, 0.9386, 0.8125, 1.0, 0.75, 1.0, 0.75, 0.9386, 0.75, 0.9386, 0.75, 1.0, 0.6875, 1.0, 0.6875, 0.9386, 0.6875, 0.9386, 0.6875, 1.0, 0.625, 1.0, 0.625, 0.9386, 0.625, 0.9386, 0.625, 1.0, 0.5625, 1.0, 0.5625, 0.9386, 0.5625, 0.9386, 0.5625, 1.0, 0.5, 1.0, 0.5, 0.9386, 0.5, 0.9386, 0.5, 1.0, 0.4375, 1.0, 0.4375, 0.9386, 0.4375, 0.9386, 0.4375, 1.0, 0.375, 1.0, 0.375, 0.9386, 0.375, 0.9386, 0.375, 1.0, 0.3125, 1.0, 0.3125, 0.9386, 0.3125, 0.9386, 0.3125, 1.0, 0.25, 1.0, 0.25, 0.9386, 0.25, 0.9386, 0.25, 1.0, 0.1875, 1.0, 0.1875, 0.9386, 0.1875, 0.9386, 0.1875, 1.0, 0.125, 1.0, 0.125, 0.9386, 0.3418, 0.4717, 0.25, 0.49, 0.1582, 0.4717, 0.08029, 0.4197, 0.02827, 0.3418, 0.01, 0.25, 0.02827, 0.1582, 0.08029, 0.08029, 0.1582, 0.02827, 0.25, 0.01, 0.3418, 0.02827, 0.4197, 0.08029, 0.4717, 0.1582, 0.49, 0.25, 0.4717, 0.3418, 0.4197, 0.4197, 0.125, 0.9386, 0.125, 1.0, 0.0625, 1.0, 0.0625, 0.9386, 0.0625, 0.9386, 0.0625, 1.0, 0.0, 1.0, 0.0, 0.9386, 0.75, 0.49, 0.8418, 0.4717, 0.9197, 0.4197, 0.9717, 0.3418, 0.99, 0.25, 0.9717, 0.1582, 0.9197, 0.08029, 0.8418, 0.02827, 0.75, 0.01, 0.6582, 0.02827, 0.5803, 0.08029, 0.5283, 0.1582, 0.51, 0.25, 0.5283, 0.3418, 0.5803, 0.4197, 0.6582, 0.4717, 0.1818, 0.0, 0.2273, 0.07873, 0.1364, 0.07873, 0.2727, 0.1575, 0.3182, 0.07873, 0.3636, 0.1575, 0.9091, 0.0, 0.9545, 0.07873, 0.8636, 0.07873, 0.7273, 0.0, 0.7727, 0.07873, 0.6818, 0.07873, 0.5455, 0.0, 0.5909, 0.07873, 0.5, 0.07873, 0.2727, 0.1575, 0.3636, 0.1575, 0.3182, 0.2362, 0.09091, 0.1575, 0.1818, 0.1575, 0.1364, 0.2362, 0.8182, 0.1575, 0.9091, 0.1575, 0.8636, 0.2362, 0.6364, 0.1575, 0.7273, 0.1575, 0.6818, 0.2362, 0.4545, 0.1575, 0.5455, 0.1575, 0.5, 0.2362, 0.2727, 0.1575, 0.3182, 0.2362, 0.2273, 0.2362, 0.09091, 0.1575, 0.1364, 0.2362, 0.04546, 0.2362, 0.8182, 0.1575, 0.8636, 0.2362, 0.7727, 0.2362, 0.6364, 0.1575, 0.6818, 0.2362, 0.5909, 0.2362, 0.4545, 0.1575, 0.5, 0.2362, 0.4091, 0.2362, 0.1818, 0.3149, 0.2727, 0.3149, 0.2273, 0.3937, 0.0, 0.3149, 0.09091, 0.3149, 0.04546, 0.3937, 0.7273, 0.3149, 0.8182, 0.3149, 0.7727, 0.3937, 0.5455, 0.3149, 0.6364, 0.3149, 0.5909, 0.3937, 0.3636, 0.3149, 0.4545, 0.3149, 0.4091, 0.3937, 0.4091, 0.3937, 0.5, 0.3937, 0.4545, 0.4724, 0.4091, 0.3937, 0.4545, 0.3149, 0.5, 0.3937, 0.4545, 0.3149, 0.5455, 0.3149, 0.5, 0.3937, 0.5909, 0.3937, 0.6818, 0.3937, 0.6364, 0.4724, 0.5909, 0.3937, 0.6364, 0.3149, 0.6818, 0.3937, 0.6364, 0.3149, 0.7273, 0.3149, 0.6818, 0.3937, 0.7727, 0.3937, 0.8636, 0.3937, 0.8182, 0.4724, 0.7727, 0.3937, 0.8182, 0.3149, 0.8636, 0.3937, 0.8182, 0.3149, 0.9091, 0.3149, 0.8636, 0.3937, 0.04546, 0.3937, 0.1364, 0.3937, 0.09091, 0.4724, 0.04546, 0.3937, 0.09091, 0.3149, 0.1364, 0.3937, 0.09091, 0.3149, 0.1818, 0.3149, 0.1364, 0.3937, 0.2273, 0.3937, 0.3182, 0.3937, 0.2727, 0.4724, 0.2273, 0.3937, 0.2727, 0.3149, 0.3182, 0.3937, 0.2727, 0.3149, 0.3636, 0.3149, 0.3182, 0.3937, 0.4091, 0.2362, 0.4545, 0.3149, 0.3636, 0.3149, 0.4091, 0.2362, 0.5, 0.2362, 0.4545, 0.3149, 0.5, 0.2362, 0.5455, 0.3149, 0.4545, 0.3149, 0.5909, 0.2362, 0.6364, 0.3149, 0.5455, 0.3149, 0.5909, 0.2362, 0.6818, 0.2362, 0.6364, 0.3149, 0.6818, 0.2362, 0.7273, 0.3149, 0.6364, 0.3149, 0.7727, 0.2362, 0.8182, 0.3149, 0.7273, 0.3149, 0.7727, 0.2362, 0.8636, 0.2362, 0.8182, 0.3149, 0.8636, 0.2362, 0.9091, 0.3149, 0.8182, 0.3149, 0.04546, 0.2362, 0.09091, 0.3149, 0.0, 0.3149, 0.04546, 0.2362, 0.1364, 0.2362, 0.09091, 0.3149, 0.1364, 0.2362, 0.1818, 0.3149, 0.09091, 0.3149, 0.2273, 0.2362, 0.2727, 0.3149, 0.1818, 0.3149, 0.2273, 0.2362, 0.3182, 0.2362, 0.2727, 0.3149, 0.3182, 0.2362, 0.3636, 0.3149, 0.2727, 0.3149, 0.5, 0.2362, 0.5909, 0.2362, 0.5455, 0.3149, 0.5, 0.2362, 0.5455, 0.1575, 0.5909, 0.2362, 0.5455, 0.1575, 0.6364, 0.1575, 0.5909, 0.2362, 0.6818, 0.2362, 0.7727, 0.2362, 0.7273, 0.3149, 0.6818, 0.2362, 0.7273, 0.1575, 0.7727, 0.2362, 0.7273, 0.1575, 0.8182, 0.1575, 0.7727, 0.2362, 0.8636, 0.2362, 0.9545, 0.2362, 0.9091, 0.3149, 0.8636, 0.2362, 0.9091, 0.1575, 0.9545, 0.2362, 0.9091, 0.1575, 1.0, 0.1575, 0.9545, 0.2362, 0.1364, 0.2362, 0.2273, 0.2362, 0.1818, 0.3149, 0.1364, 0.2362, 0.1818, 0.1575, 0.2273, 0.2362, 0.1818, 0.1575, 0.2727, 0.1575, 0.2273, 0.2362, 0.3182, 0.2362, 0.4091, 0.2362, 0.3636, 0.3149, 0.3182, 0.2362, 0.3636, 0.1575, 0.4091, 0.2362, 0.3636, 0.1575, 0.4545, 0.1575, 0.4091, 0.2362, 0.5, 0.07873, 0.5455, 0.1575, 0.4545, 0.1575, 0.5, 0.07873, 0.5909, 0.07873, 0.5455, 0.1575, 0.5909, 0.07873, 0.6364, 0.1575, 0.5455, 0.1575, 0.6818, 0.07873, 0.7273, 0.1575, 0.6364, 0.1575, 0.6818, 0.07873, 0.7727, 0.07873, 0.7273, 0.1575, 0.7727, 0.07873, 0.8182, 0.1575, 0.7273, 0.1575, 0.8636, 0.07873, 0.9091, 0.1575, 0.8182, 0.1575, 0.8636, 0.07873, 0.9545, 0.07873, 0.9091, 0.1575, 0.9545, 0.07873, 1.0, 0.1575, 0.9091, 0.1575, 0.3636, 0.1575, 0.4091, 0.07873, 0.4545, 0.1575, 0.3636, 0.1575, 0.3182, 0.07873, 0.4091, 0.07873, 0.3182, 0.07873, 0.3636, 0.0, 0.4091, 0.07873, 0.1364, 0.07873, 0.1818, 0.1575, 0.09091, 0.1575, 0.1364, 0.07873, 0.2273, 0.07873, 0.1818, 0.1575, 0.2273, 0.07873, 0.2727, 0.1575, 0.1818, 0.1575, 0.1818, 0.0, 0.2273, 0.07873, 0.1364, 0.07873, 0.2727, 0.1575, 0.3182, 0.07873, 0.3636, 0.1575, 0.9091, 0.0, 0.9545, 0.07873, 0.8636, 0.07873, 0.7273, 0.0, 0.7727, 0.07873, 0.6818, 0.07873, 0.5455, 0.0, 0.5909, 0.07873, 0.5, 0.07873, 0.2727, 0.1575, 0.3636, 0.1575, 0.3182, 0.2362, 0.09091, 0.1575, 0.1818, 0.1575, 0.1364, 0.2362, 0.8182, 0.1575, 0.9091, 0.1575, 0.8636, 0.2362, 0.6364, 0.1575, 0.7273, 0.1575, 0.6818, 0.2362, 0.4545, 0.1575, 0.5455, 0.1575, 0.5, 0.2362, 0.2727, 0.1575, 0.3182, 0.2362, 0.2273, 0.2362, 0.09091, 0.1575, 0.1364, 0.2362, 0.04546, 0.2362, 0.8182, 0.1575, 0.8636, 0.2362, 0.7727, 0.2362, 0.6364, 0.1575, 0.6818, 0.2362, 0.5909, 0.2362, 0.4545, 0.1575, 0.5, 0.2362, 0.4091, 0.2362, 0.1818, 0.3149, 0.2727, 0.3149, 0.2273, 0.3937, 0.0, 0.3149, 0.09091, 0.3149, 0.04546, 0.3937, 0.7273, 0.3149, 0.8182, 0.3149, 0.7727, 0.3937, 0.5455, 0.3149, 0.6364, 0.3149, 0.5909, 0.3937, 0.3636, 0.3149, 0.4545, 0.3149, 0.4091, 0.3937, 0.4091, 0.3937, 0.5, 0.3937, 0.4545, 0.4724, 0.4091, 0.3937, 0.4545, 0.3149, 0.5, 0.3937, 0.4545, 0.3149, 0.5455, 0.3149, 0.5, 0.3937, 0.5909, 0.3937, 0.6818, 0.3937, 0.6364, 0.4724, 0.5909, 0.3937, 0.6364, 0.3149, 0.6818, 0.3937, 0.6364, 0.3149, 0.7273, 0.3149, 0.6818, 0.3937, 0.7727, 0.3937, 0.8636, 0.3937, 0.8182, 0.4724, 0.7727, 0.3937, 0.8182, 0.3149, 0.8636, 0.3937, 0.8182, 0.3149, 0.9091, 0.3149, 0.8636, 0.3937, 0.04546, 0.3937, 0.1364, 0.3937, 0.09091, 0.4724, 0.04546, 0.3937, 0.09091, 0.3149, 0.1364, 0.3937, 0.09091, 0.3149, 0.1818, 0.3149, 0.1364, 0.3937, 0.2273, 0.3937, 0.3182, 0.3937, 0.2727, 0.4724, 0.2273, 0.3937, 0.2727, 0.3149, 0.3182, 0.3937, 0.2727, 0.3149, 0.3636, 0.3149, 0.3182, 0.3937, 0.4091, 0.2362, 0.4545, 0.3149, 0.3636, 0.3149, 0.4091, 0.2362, 0.5, 0.2362, 0.4545, 0.3149, 0.5, 0.2362, 0.5455, 0.3149, 0.4545, 0.3149, 0.5909, 0.2362, 0.6364, 0.3149, 0.5455, 0.3149, 0.5909, 0.2362, 0.6818, 0.2362, 0.6364, 0.3149, 0.6818, 0.2362, 0.7273, 0.3149, 0.6364, 0.3149, 0.7727, 0.2362, 0.8182, 0.3149, 0.7273, 0.3149, 0.7727, 0.2362, 0.8636, 0.2362, 0.8182, 0.3149, 0.8636, 0.2362, 0.9091, 0.3149, 0.8182, 0.3149, 0.04546, 0.2362, 0.09091, 0.3149, 0.0, 0.3149, 0.04546, 0.2362, 0.1364, 0.2362, 0.09091, 0.3149, 0.1364, 0.2362, 0.1818, 0.3149, 0.09091, 0.3149, 0.2273, 0.2362, 0.2727, 0.3149, 0.1818, 0.3149, 0.2273, 0.2362, 0.3182, 0.2362, 0.2727, 0.3149, 0.3182, 0.2362, 0.3636, 0.3149, 0.2727, 0.3149, 0.5, 0.2362, 0.5909, 0.2362, 0.5455, 0.3149, 0.5, 0.2362, 0.5455, 0.1575, 0.5909, 0.2362, 0.5455, 0.1575, 0.6364, 0.1575, 0.5909, 0.2362, 0.6818, 0.2362, 0.7727, 0.2362, 0.7273, 0.3149, 0.6818, 0.2362, 0.7273, 0.1575, 0.7727, 0.2362, 0.7273, 0.1575, 0.8182, 0.1575, 0.7727, 0.2362, 0.8636, 0.2362, 0.9545, 0.2362, 0.9091, 0.3149, 0.8636, 0.2362, 0.9091, 0.1575, 0.9545, 0.2362, 0.9091, 0.1575, 1.0, 0.1575, 0.9545, 0.2362, 0.1364, 0.2362, 0.2273, 0.2362, 0.1818, 0.3149, 0.1364, 0.2362, 0.1818, 0.1575, 0.2273, 0.2362, 0.1818, 0.1575, 0.2727, 0.1575, 0.2273, 0.2362, 0.3182, 0.2362, 0.4091, 0.2362, 0.3636, 0.3149, 0.3182, 0.2362, 0.3636, 0.1575, 0.4091, 0.2362, 0.3636, 0.1575, 0.4545, 0.1575, 0.4091, 0.2362, 0.5, 0.07873, 0.5455, 0.1575, 0.4545, 0.1575, 0.5, 0.07873, 0.5909, 0.07873, 0.5455, 0.1575, 0.5909, 0.07873, 0.6364, 0.1575, 0.5455, 0.1575, 0.6818, 0.07873, 0.7273, 0.1575, 0.6364, 0.1575, 0.6818, 0.07873, 0.7727, 0.07873, 0.7273, 0.1575, 0.7727, 0.07873, 0.8182, 0.1575, 0.7273, 0.1575, 0.8636, 0.07873, 0.9091, 0.1575, 0.8182, 0.1575, 0.8636, 0.07873, 0.9545, 0.07873, 0.9091, 0.1575, 0.9545, 0.07873, 1.0, 0.1575, 0.9091, 0.1575, 0.3636, 0.1575, 0.4091, 0.07873, 0.4545, 0.1575, 0.3636, 0.1575, 0.3182, 0.07873, 0.4091, 0.07873, 0.3182, 0.07873, 0.3636, 0.0, 0.4091, 0.07873, 0.1364, 0.07873, 0.1818, 0.1575, 0.09091, 0.1575, 0.1364, 0.07873, 0.2273, 0.07873, 0.1818, 0.1575, 0.2273, 0.07873, 0.2727, 0.1575, 0.1818, 0.1575, 0.0625, 0.5, 0.0625, 0.5157, 0.0, 0.5157, 0.0, 0.5, 0.125, 0.5, 0.125, 0.5157, 0.0625, 0.5157, 0.0625, 0.5, 0.1875, 0.5, 0.1875, 0.5157, 0.125, 0.5157, 0.125, 0.5, 0.25, 0.5, 0.25, 0.5157, 0.1875, 0.5157, 0.1875, 0.5, 0.3125, 0.5, 0.3125, 0.5157, 0.25, 0.5157, 0.25, 0.5, 0.375, 0.5, 0.375, 0.5157, 0.3125, 0.5157, 0.3125, 0.5, 0.4375, 0.5, 0.4375, 0.5157, 0.375, 0.5157, 0.375, 0.5, 0.5, 0.5, 0.5, 0.5157, 0.4375, 0.5157, 0.4375, 0.5, 0.5625, 0.5, 0.5625, 0.5157, 0.5, 0.5157, 0.5, 0.5, 0.625, 0.5, 0.625, 0.5157, 0.5625, 0.5157, 0.5625, 0.5, 0.6875, 0.5, 0.6875, 0.5157, 0.625, 0.5157, 0.625, 0.5, 0.75, 0.5, 0.75, 0.5157, 0.6875, 0.5157, 0.6875, 0.5, 0.8125, 0.5, 0.8125, 0.5157, 0.75, 0.5157, 0.75, 0.5, 0.875, 0.5, 0.875, 0.5157, 0.8125, 0.5157, 0.8125, 0.5, 0.9375, 0.5, 0.9375, 0.5157, 0.875, 0.5157, 0.875, 0.5, 1.0, 0.5, 1.0, 0.5157, 0.9375, 0.5157, 0.9375, 0.5, 0.0625, 0.5157, 0.0625, 0.9386, 0.0, 0.9386, 0.0, 0.5157, 0.125, 0.5157, 0.125, 0.9386, 0.0625, 0.9386, 0.0625, 0.5157, 0.1875, 0.5157, 0.1875, 0.9386, 0.125, 0.9386, 0.125, 0.5157, 0.25, 0.5157, 0.25, 0.9386, 0.1875, 0.9386, 0.1875, 0.5157, 0.3125, 0.5157, 0.3125, 0.9386, 0.25, 0.9386, 0.25, 0.5157, 0.375, 0.5157, 0.375, 0.9386, 0.3125, 0.9386, 0.3125, 0.5157, 0.4375, 0.5157, 0.4375, 0.9386, 0.375, 0.9386, 0.375, 0.5157, 0.5, 0.5157, 0.5, 0.9386, 0.4375, 0.9386, 0.4375, 0.5157, 0.5625, 0.5157, 0.5625, 0.9386, 0.5, 0.9386, 0.5, 0.5157, 0.625, 0.5157, 0.625, 0.9386, 0.5625, 0.9386, 0.5625, 0.5157, 0.6875, 0.5157, 0.6875, 0.9386, 0.625, 0.9386, 0.625, 0.5157, 0.75, 0.5157, 0.75, 0.9386, 0.6875, 0.9386, 0.6875, 0.5157, 0.8125, 0.5157, 0.8125, 0.9386, 0.75, 0.9386, 0.75, 0.5157, 0.875, 0.5157, 0.875, 0.9386, 0.8125, 0.9386, 0.8125, 0.5157, 0.9375, 0.5157, 0.9375, 0.9386, 0.875, 0.9386, 0.875, 0.5157, 1.0, 0.5157, 1.0, 0.9386, 0.9375, 0.9386, 0.9375, 0.5157])
me_icosphere.use_remesh_fix_poles = True
me_icosphere.use_remesh_preserve_attributes = False
me_icosphere.update()
me_cylinder = bpy.data.meshes.new('Cylinder')
me_cylinder.from_pydata([(9.159e-09, 0.5083, -2.125), (9.159e-09, 0.5083, 1.0), (0.1945, 0.4696, -2.125), (0.1945, 0.4696, 1.0), (0.3594, 0.3594, -2.125), (0.3594, 0.3594, 1.0), (0.4696, 0.1945, -2.125), (0.4696, 0.1945, 1.0), (0.5083, -2.954e-08, -2.125), (0.5083, -2.954e-08, 1.0), (0.4696, -0.1945, -2.125), (0.4696, -0.1945, 1.0), (0.3594, -0.3594, -2.125), (0.3594, -0.3594, 1.0), (0.1945, -0.4696, -2.125), (0.1945, -0.4696, 1.0), (-3.527e-08, -0.5083, -2.125), (-3.527e-08, -0.5083, 1.0), (-0.1945, -0.4696, -2.125), (-0.1945, -0.4696, 1.0), (-0.3594, -0.3594, -2.125), (-0.3594, -0.3594, 1.0), (-0.4696, -0.1945, -2.125), (-0.4696, -0.1945, 1.0), (-0.5083, -1.266e-09, -2.125), (-0.5083, -1.266e-09, 1.0), (-0.4696, 0.1945, -2.125), (-0.4696, 0.1945, 1.0), (-0.3594, 0.3594, -2.125), (-0.3594, 0.3594, 1.0), (-0.1945, 0.4696, -2.125), (-0.1945, 0.4696, 1.0), (9.159e-09, 0.5083, 0.9404), (0.1945, 0.4696, 0.9404), (0.3594, 0.3594, 0.9404), (0.4696, 0.1945, 0.9404), (0.5083, -2.954e-08, 0.9404), (0.4696, -0.1945, 0.9404), (0.3594, -0.3594, 0.9404), (0.1945, -0.4696, 0.9404), (-3.527e-08, -0.5083, 0.9404), (-0.1945, -0.4696, 0.9404), (-0.3594, -0.3594, 0.9404), (-0.4696, -0.1945, 0.9404), (-0.5083, -1.266e-09, 0.9404), (-0.4696, 0.1945, 0.9404), (-0.3594, 0.3594, 0.9404), (-0.1945, 0.4696, 0.9404), (0.1945, 0.4696, 0.295), (0.3594, 0.3594, 0.295), (0.4696, 0.1945, 0.295), (0.5083, -2.954e-08, 0.295), (0.4696, -0.1945, 0.295), (0.3594, -0.3594, 0.295), (0.1945, -0.4696, 0.295), (-3.527e-08, -0.5083, 0.295), (-0.1945, -0.4696, 0.295), (-0.3594, -0.3594, 0.295), (-0.4696, -0.1945, 0.295), (-0.5083, -1.266e-09, 0.295), (-0.4696, 0.1945, 0.295), (-0.3594, 0.3594, 0.295), (-0.1945, 0.4696, 0.295), (9.159e-09, 0.5083, 0.295), (9.406, 0.1945, 0.9404), (9.444, 3.778e-07, 0.9404), (9.406, -0.1945, 0.9404), (9.406, 0.1945, 0.295), (9.444, 3.778e-07, 0.295), (9.406, -0.1945, 0.295), (4.976, 1.741e-07, 0.295), (4.938, -0.1945, 0.295), (4.976, 1.741e-07, 0.9404), (4.938, 0.1945, 0.9404), (4.938, 0.1945, 0.295), (4.938, -0.1945, 0.9404), (7.21, -0.3, 0.295), (7.21, -0.3, 0.9404), (7.172, -0.1055, 0.295), (7.172, -0.4945, 0.9404), (7.172, -0.4945, 0.295), (7.172, -0.1055, 0.9404), (2.704, 0.1055, 0.295), (2.704, 0.4945, 0.9404), (2.742, 0.3, 0.295), (2.742, 0.3, 0.9404), (2.704, 0.4945, 0.295), (2.704, 0.1055, 0.9404)], [], [(32, 1, 3, 33), (33, 3, 5, 34), (34, 5, 7, 35), (35, 7, 9, 36), (36, 9, 11, 37), (37, 11, 13, 38), (38, 13, 15, 39), (39, 15, 17, 40), (40, 17, 19, 41), (41, 19, 21, 42), (42, 21, 23, 43), (43, 23, 25, 44), (44, 25, 27, 45), (45, 27, 29, 46), (3, 1, 31, 29, 27, 25, 23, 21, 19, 17, 15, 13, 11, 9, 7, 5), (46, 29, 31, 47), (47, 31, 1, 32), (0, 2, 4, 6, 8, 10, 12, 14, 16, 18, 20, 22, 24, 26, 28, 30), (62, 47, 32, 63), (61, 46, 47, 62), (60, 45, 46, 61), (59, 44, 45, 60), (58, 43, 44, 59), (57, 42, 43, 58), (56, 41, 42, 57), (55, 40, 41, 56), (54, 39, 40, 55), (53, 38, 39, 54), (52, 37, 38, 53), (81, 77, 65, 64), (80, 76, 68, 69), (49, 34, 35, 50), (48, 33, 34, 49), (63, 32, 33, 48), (0, 63, 48, 2), (2, 48, 49, 4), (4, 49, 50, 6), (6, 50, 51, 8), (8, 51, 52, 10), (10, 52, 53, 12), (12, 53, 54, 14), (14, 54, 55, 16), (16, 55, 56, 18), (18, 56, 57, 20), (20, 57, 58, 22), (22, 58, 59, 24), (24, 59, 60, 26), (26, 60, 61, 28), (28, 61, 62, 30), (30, 62, 63, 0), (68, 65, 66, 69), (67, 64, 65, 68), (76, 78, 67, 68), (77, 79, 66, 65), (79, 80, 69, 66), (78, 81, 64, 67), (86, 83, 73, 74), (87, 82, 71, 75), (85, 87, 75, 72), (84, 86, 74, 70), (82, 84, 70, 71), (83, 85, 72, 73), (74, 73, 81, 78), (75, 71, 80, 79), (72, 75, 79, 77), (70, 74, 78, 76), (71, 70, 76, 80), (73, 72, 77, 81), (35, 36, 85, 83), (52, 51, 84, 82), (51, 50, 86, 84), (36, 37, 87, 85), (37, 52, 82, 87), (50, 35, 83, 86)])
_uv = me_cylinder.uv_layers.new(name='UVMap')
_uv.uv.foreach_set('vector', [1.0, 0.9905, 1.0, 1.0, 0.9375, 1.0, 0.9375, 0.9905, 0.9375, 0.9905, 0.9375, 1.0, 0.875, 1.0, 0.875, 0.9905, 0.875, 0.9905, 0.875, 1.0, 0.8125, 1.0, 0.8125, 0.9905, 0.8125, 0.9905, 0.8125, 1.0, 0.75, 1.0, 0.75, 0.9905, 0.75, 0.9905, 0.75, 1.0, 0.6875, 1.0, 0.6875, 0.9905, 0.6875, 0.9905, 0.6875, 1.0, 0.625, 1.0, 0.625, 0.9905, 0.625, 0.9905, 0.625, 1.0, 0.5625, 1.0, 0.5625, 0.9905, 0.5625, 0.9905, 0.5625, 1.0, 0.5, 1.0, 0.5, 0.9905, 0.5, 0.9905, 0.5, 1.0, 0.4375, 1.0, 0.4375, 0.9905, 0.4375, 0.9905, 0.4375, 1.0, 0.375, 1.0, 0.375, 0.9905, 0.375, 0.9905, 0.375, 1.0, 0.3125, 1.0, 0.3125, 0.9905, 0.3125, 0.9905, 0.3125, 1.0, 0.25, 1.0, 0.25, 0.9905, 0.25, 0.9905, 0.25, 1.0, 0.1875, 1.0, 0.1875, 0.9905, 0.1875, 0.9905, 0.1875, 1.0, 0.125, 1.0, 0.125, 0.9905, 0.3418, 0.4717, 0.25, 0.49, 0.1582, 0.4717, 0.08029, 0.4197, 0.02827, 0.3418, 0.01, 0.25, 0.02827, 0.1582, 0.08029, 0.08029, 0.1582, 0.02827, 0.25, 0.01, 0.3418, 0.02827, 0.4197, 0.08029, 0.4717, 0.1582, 0.49, 0.25, 0.4717, 0.3418, 0.4197, 0.4197, 0.125, 0.9905, 0.125, 1.0, 0.0625, 1.0, 0.0625, 0.9905, 0.0625, 0.9905, 0.0625, 1.0, 0.0, 1.0, 0.0, 0.9905, 0.75, 0.49, 0.8418, 0.4717, 0.9197, 0.4197, 0.9717, 0.3418, 0.99, 0.25, 0.9717, 0.1582, 0.9197, 0.08029, 0.8418, 0.02827, 0.75, 0.01, 0.6582, 0.02827, 0.5803, 0.08029, 0.5283, 0.1582, 0.51, 0.25, 0.5283, 0.3418, 0.5803, 0.4197, 0.6582, 0.4717, 0.0625, 0.8872, 0.0625, 0.9905, 0.0, 0.9905, 0.0, 0.8872, 0.125, 0.8872, 0.125, 0.9905, 0.0625, 0.9905, 0.0625, 0.8872, 0.1875, 0.8872, 0.1875, 0.9905, 0.125, 0.9905, 0.125, 0.8872, 0.25, 0.8872, 0.25, 0.9905, 0.1875, 0.9905, 0.1875, 0.8872, 0.3125, 0.8872, 0.3125, 0.9905, 0.25, 0.9905, 0.25, 0.8872, 0.375, 0.8872, 0.375, 0.9905, 0.3125, 0.9905, 0.3125, 0.8872, 0.4375, 0.8872, 0.4375, 0.9905, 0.375, 0.9905, 0.375, 0.8872, 0.5, 0.8872, 0.5, 0.9905, 0.4375, 0.9905, 0.4375, 0.8872, 0.5625, 0.8872, 0.5625, 0.9905, 0.5, 0.9905, 0.5, 0.8872, 0.625, 0.8872, 0.625, 0.9905, 0.5625, 0.9905, 0.5625, 0.8872, 0.6875, 0.8872, 0.6875, 0.9905, 0.625, 0.9905, 0.625, 0.8872, 0.8125, 0.9905, 0.75, 0.9905, 0.75, 0.9905, 0.8125, 0.9905, 0.6875, 0.8872, 0.75, 0.8872, 0.75, 0.8872, 0.6875, 0.8872, 0.875, 0.8872, 0.875, 0.9905, 0.8125, 0.9905, 0.8125, 0.8872, 0.9375, 0.8872, 0.9375, 0.9905, 0.875, 0.9905, 0.875, 0.8872, 1.0, 0.8872, 1.0, 0.9905, 0.9375, 0.9905, 0.9375, 0.8872, 1.0, 0.5, 1.0, 0.8872, 0.9375, 0.8872, 0.9375, 0.5, 0.9375, 0.5, 0.9375, 0.8872, 0.875, 0.8872, 0.875, 0.5, 0.875, 0.5, 0.875, 0.8872, 0.8125, 0.8872, 0.8125, 0.5, 0.8125, 0.5, 0.8125, 0.8872, 0.75, 0.8872, 0.75, 0.5, 0.75, 0.5, 0.75, 0.8872, 0.6875, 0.8872, 0.6875, 0.5, 0.6875, 0.5, 0.6875, 0.8872, 0.625, 0.8872, 0.625, 0.5, 0.625, 0.5, 0.625, 0.8872, 0.5625, 0.8872, 0.5625, 0.5, 0.5625, 0.5, 0.5625, 0.8872, 0.5, 0.8872, 0.5, 0.5, 0.5, 0.5, 0.5, 0.8872, 0.4375, 0.8872, 0.4375, 0.5, 0.4375, 0.5, 0.4375, 0.8872, 0.375, 0.8872, 0.375, 0.5, 0.375, 0.5, 0.375, 0.8872, 0.3125, 0.8872, 0.3125, 0.5, 0.3125, 0.5, 0.3125, 0.8872, 0.25, 0.8872, 0.25, 0.5, 0.25, 0.5, 0.25, 0.8872, 0.1875, 0.8872, 0.1875, 0.5, 0.1875, 0.5, 0.1875, 0.8872, 0.125, 0.8872, 0.125, 0.5, 0.125, 0.5, 0.125, 0.8872, 0.0625, 0.8872, 0.0625, 0.5, 0.0625, 0.5, 0.0625, 0.8872, 0.0, 0.8872, 0.0, 0.5, 0.75, 0.8872, 0.75, 0.9905, 0.6875, 0.9905, 0.6875, 0.8872, 0.8125, 0.8872, 0.8125, 0.9905, 0.75, 0.9905, 0.75, 0.8872, 0.75, 0.8872, 0.8125, 0.8872, 0.8125, 0.8872, 0.75, 0.8872, 0.75, 0.9905, 0.6875, 0.9905, 0.6875, 0.9905, 0.75, 0.9905, 0.6875, 0.9905, 0.6875, 0.8872, 0.6875, 0.8872, 0.6875, 0.9905, 0.8125, 0.8872, 0.8125, 0.9905, 0.8125, 0.9905, 0.8125, 0.8872, 0.8125, 0.8872, 0.8125, 0.9905, 0.8125, 0.9905, 0.8125, 0.8872, 0.6875, 0.9905, 0.6875, 0.8872, 0.6875, 0.8872, 0.6875, 0.9905, 0.75, 0.9905, 0.6875, 0.9905, 0.6875, 0.9905, 0.75, 0.9905, 0.75, 0.8872, 0.8125, 0.8872, 0.8125, 0.8872, 0.75, 0.8872, 0.6875, 0.8872, 0.75, 0.8872, 0.75, 0.8872, 0.6875, 0.8872, 0.8125, 0.9905, 0.75, 0.9905, 0.75, 0.9905, 0.8125, 0.9905, 0.8125, 0.8872, 0.8125, 0.9905, 0.8125, 0.9905, 0.8125, 0.8872, 0.6875, 0.9905, 0.6875, 0.8872, 0.6875, 0.8872, 0.6875, 0.9905, 0.75, 0.9905, 0.6875, 0.9905, 0.6875, 0.9905, 0.75, 0.9905, 0.75, 0.8872, 0.8125, 0.8872, 0.8125, 0.8872, 0.75, 0.8872, 0.6875, 0.8872, 0.75, 0.8872, 0.75, 0.8872, 0.6875, 0.8872, 0.8125, 0.9905, 0.75, 0.9905, 0.75, 0.9905, 0.8125, 0.9905, 0.8125, 0.9905, 0.75, 0.9905, 0.75, 0.9905, 0.8125, 0.9905, 0.6875, 0.8872, 0.75, 0.8872, 0.75, 0.8872, 0.6875, 0.8872, 0.75, 0.8872, 0.8125, 0.8872, 0.8125, 0.8872, 0.75, 0.8872, 0.75, 0.9905, 0.6875, 0.9905, 0.6875, 0.9905, 0.75, 0.9905, 0.6875, 0.9905, 0.6875, 0.8872, 0.6875, 0.8872, 0.6875, 0.9905, 0.8125, 0.8872, 0.8125, 0.9905, 0.8125, 0.9905, 0.8125, 0.8872])
me_cylinder.use_remesh_fix_poles = True
me_cylinder.use_remesh_preserve_attributes = False
me_cylinder.update()
me_star = bpy.data.meshes.new('Star')
me_star.from_pydata([(0.0, 0.0, 0.25), (0.0, 0.0, -0.25), (0.5, 0.0, 0.25), (0.5, 0.0, -0.25), (0.809, 0.5878, 0.25), (0.809, 0.5878, -0.25), (0.1545, 0.4755, 0.25), (0.1545, 0.4755, -0.25), (-0.309, 0.9511, 0.25), (-0.309, 0.9511, -0.25), (-0.4045, 0.2939, 0.25), (-0.4045, 0.2939, -0.25), (-1.0, 8.742e-08, 0.25), (-1.0, 8.742e-08, -0.25), (-0.4045, -0.2939, 0.25), (-0.4045, -0.2939, -0.25), (-0.309, -0.9511, 0.25), (-0.309, -0.9511, -0.25), (0.1545, -0.4755, 0.25), (0.1545, -0.4755, -0.25), (0.809, -0.5878, 0.25), (0.809, -0.5878, -0.25), (0.5, 0.0, 0.0), (-1.0, 8.742e-08, 0.0), (-0.4045, 0.2939, 0.0), (0.809, -0.5878, 0.0), (0.809, 0.5878, 0.0), (-0.4045, -0.2939, 0.0), (0.1545, 0.4755, 0.0), (-0.309, -0.9511, 0.0), (-0.309, 0.9511, 0.0), (0.1545, -0.4755, 0.0)], [], [(2, 0, 20), (0, 2, 4), (0, 4, 6), (0, 6, 8), (0, 8, 10), (0, 10, 12), (0, 12, 14), (0, 14, 16), (0, 16, 18), (0, 18, 20), (22, 2, 20, 25), (22, 3, 5, 26), (26, 5, 7, 28), (28, 7, 9, 30), (30, 9, 11, 24), (24, 11, 13, 23), (23, 13, 15, 27), (27, 15, 17, 29), (29, 17, 19, 31), (31, 19, 21, 25), (1, 3, 21), (3, 1, 5), (5, 1, 7), (7, 1, 9), (9, 1, 11), (11, 1, 13), (13, 1, 15), (15, 1, 17), (17, 1, 19), (19, 1, 21), (18, 31, 25, 20), (16, 29, 31, 18), (14, 27, 29, 16), (12, 23, 27, 14), (10, 24, 23, 12), (8, 30, 24, 10), (6, 28, 30, 8), (4, 26, 28, 6), (2, 22, 26, 4), (3, 22, 25, 21)])
me_star.use_remesh_fix_poles = True
me_star.use_remesh_preserve_attributes = False
me_star.update()

# ---- objects
ob_ant = bpy.data.objects.new('Ant', me_sphere)
ob_hill = bpy.data.objects.new('Hill', me_cube)
ob_tree = bpy.data.objects.new('Tree', me_icosphere)
ob_flag = bpy.data.objects.new('Flag', me_cylinder)
ob_star = bpy.data.objects.new('Star', me_star)

# ---- transforms, parenting, visibility, modifiers, constraints
ob_ant.location = (0.0, 0.0, 0.0)
ob_ant.rotation_euler = (1.571, -0.0, 0.0)
_m = ob_ant.modifiers.new('Mirror', 'MIRROR')
_m.use_clip = True
ob_hill.location = (0.0, 0.0, 0.0)
ob_hill.scale = (8.0, 8.0, 8.0)
_m = ob_hill.modifiers.new('Mirror', 'MIRROR')
_m.use_axis = (True, True, False)
_m.use_clip = True
_m = ob_hill.modifiers.new('Subdivision', 'SUBSURF')
_m.levels = 2
_m.render_levels = 3
ob_tree.location = (0.0, 0.0, 5.688)
ob_tree.scale = (4.764, 4.764, 4.764)
_m = ob_tree.modifiers.new('Subdivision', 'SUBSURF')
ob_flag.location = (0.0, 0.0, 0.0)
ob_flag.scale = (1.0, 1.0, 8.0)
_m = ob_flag.modifiers.new('Boolean', 'BOOLEAN')
_m.object = ob_star
ob_star.location = (1.561, 0.1407, 6.247)
ob_star.rotation_euler = (-1.705, 1.571, 0.0)
ob_star.scale = (0.9501, 0.9501, 0.9501)

# ---- collection membership
col_collection.objects.link(ob_ant)
col_collection.objects.link(ob_hill)
col_collection.objects.link(ob_tree)
col_collection.objects.link(ob_flag)
col_collection.objects.link(ob_star)

# ---- scene / render settings (as saved in the file)
scene.frame_start = 1; scene.frame_end = 250; scene.frame_set(1)
scene.render.engine = 'BLENDER_EEVEE_NEXT'
scene.cycles.use_denoising = False
scene.cycles.sampling_pattern = 'TABULATED_SOBOL'
scene.cycles.use_light_tree = False
scene.view_settings.view_transform = 'Filmic'
bpy.context.view_layer.update()

# ---- added for rendering (the .blend has no active camera and no usable light): camera, sun
cam_auto = bpy.data.cameras.new('AutoCamera')
cam_auto.lens = 50.0
cam_auto.sensor_width = 36.0
cam_auto.clip_end = 7147.0
ob_auto_camera = bpy.data.objects.new('AutoCamera', cam_auto)
scene.collection.objects.link(ob_auto_camera)
ob_auto_camera.location = (407.238, -488.686, 325.238)
ob_auto_camera.rotation_euler = (1.09748, -7.21219e-08, 0.694738)
scene.camera = ob_auto_camera
light_auto_sun = bpy.data.lights.new('AutoSun', 'SUN')
light_auto_sun.energy = 3.0
light_auto_sun.angle = 0.0523599
ob_auto_sun = bpy.data.objects.new('AutoSun', light_auto_sun)
scene.collection.objects.link(ob_auto_sun)
ob_auto_sun.rotation_euler = (0.872665, 0.174533, 0.523599)
bpy.context.view_layer.update()
